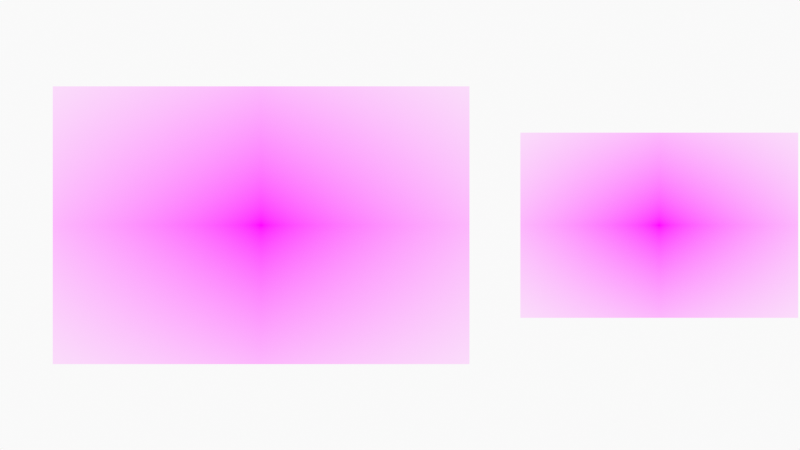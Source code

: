 # Source: PaperFaceOverReference.blend  (saved by Blender 3.1.7; exported with 4.5.12 LTS)
import bpy
from mathutils import Matrix  # noqa: F401  (used for matrix-valued properties, if any)

bpy.ops.wm.read_factory_settings(use_empty=True)
scene = bpy.context.scene
scene.name = 'Scene'

# ---- collections
col_collection = bpy.data.collections.new('Collection'); scene.collection.children.link(col_collection)
col_camera = bpy.data.collections.new('Camera'); scene.collection.children.link(col_camera)

# ---- images (referenced by path relative to the original .blend; pixels are not part of the script)
import os
ASSET_DIR = os.environ.get("B2B_ASSET_DIR", "")  # directory of the original .blend (textures are referenced by path, not embedded)
HERE = os.path.dirname(os.path.abspath(__file__))  # packed textures are extracted next to this script under _unpacked/

def load_image(name, relpath, width, height, colorspace="sRGB"):
    """Load a texture the original file referenced (path relative to the .blend, or extracted next to this script)."""
    p = next((c for c in (os.path.join(HERE, relpath), os.path.join(ASSET_DIR, relpath)) if relpath and os.path.exists(c)), "")
    if p:
        img = bpy.data.images.load(p, check_existing=True)
        img.name = name
    else:  # same state as the original file: an image datablock whose file is absent (Cycles renders it pink)
        img = bpy.data.images.new(name, width, height)
        img.source = "FILE"
        img.filepath = "//" + (relpath or name)
    img.colorspace_settings.name = colorspace
    return img
img_e26f5c6d_4102_4a2f_964a_1d714aa958ec_adult_close_up_face_126726 = load_image('e26f5c6d-4102-4a2f-964a-1d714aa958ec-adult-close-up-face-126726', 'e26f5c6d-4102-4a2f-964a-1d714aa958ec-adult-close-up-face-1267269_20181204101925-a50ab6f9-fb6d-4a9e-8f53-b5a262606a03.jpg', 1024, 1024, 'sRGB')

# ---- materials (node trees are filled in below, after node groups)
mat_solid_stroke = bpy.data.materials.new('Solid Stroke')
mat_solid_stroke.use_transparent_shadow = False
mat_squares_stroke = bpy.data.materials.new('Squares Stroke')
mat_squares_stroke.use_transparent_shadow = False
mat_solid_fill = bpy.data.materials.new('Solid Fill')
mat_solid_fill.use_transparent_shadow = False
mat_dots_stroke = bpy.data.materials.new('Dots Stroke')
mat_dots_stroke.use_transparent_shadow = False
mat_e26f5c6d_4102_4a2f_964a_1d714aa958ec_adult_close_up_face_126726 = bpy.data.materials.new('e26f5c6d-4102-4a2f-964a-1d714aa958ec-adult-close-up-face-126726')
mat_e26f5c6d_4102_4a2f_964a_1d714aa958ec_adult_close_up_face_126726.surface_render_method = 'BLENDED'
mat_e26f5c6d_4102_4a2f_964a_1d714aa958ec_adult_close_up_face_126726.blend_method = 'BLEND'
mat_e26f5c6d_4102_4a2f_964a_1d714aa958ec_adult_close_up_face_126726.use_transparent_shadow = False

# ---- node groups
ng_iap_shadeless = bpy.data.node_groups.new('IAP_SHADELESS', 'ShaderNodeTree')
_s = ng_iap_shadeless.interface.new_socket(name='Shader', in_out='OUTPUT', socket_type='NodeSocketShader')
_s = ng_iap_shadeless.interface.new_socket(name='Color', in_out='INPUT', socket_type='NodeSocketColor')
_N = ng_iap_shadeless.nodes; _L = ng_iap_shadeless.links
n0 = _N.new('NodeGroupOutput'); n0.name = 'Group Output'; n0.location = (0, 0)
n1 = _N.new('NodeGroupInput'); n1.name = 'Group Input'; n1.location = (-600, -240)
n2 = _N.new('ShaderNodeBsdfDiffuse'); n2.name = 'Diffuse BSDF'; n2.location = (-400, -60)
n3 = _N.new('ShaderNodeEmission'); n3.name = 'Emission'; n3.location = (-400, -240)
n4 = _N.new('ShaderNodeLightPath'); n4.name = 'Light Path'; n4.location = (-1200, 30)
n5 = _N.new('ShaderNodeMath'); n5.name = 'Math'; n5.location = (-800, 30)
n5.label = 'Bounce Count'
n5.operation = 'SUBTRACT'
n6 = _N.new('ShaderNodeMath'); n6.name = 'Math.001'; n6.location = (-600, 30)
n6.label = 'Camera or Refracted'
n6.operation = 'SUBTRACT'
n6.inputs[0].default_value = 1.0
n7 = _N.new('ShaderNodeMath'); n7.name = 'Math.002'; n7.location = (-1000, 390)
n7.label = 'Limit Reflections'
n7.operation = 'SUBTRACT'
n7.inputs[0].default_value = 2.0
n8 = _N.new('ShaderNodeMath'); n8.name = 'Math.003'; n8.location = (-800, 300)
n8.label = 'Camera Ray to Glossy'
n8.operation = 'MULTIPLY'
n9 = _N.new('ShaderNodeMath'); n9.name = 'Math.004'; n9.location = (-600, 210)
n9.label = 'Shadow or Reflection?'
n9.operation = 'MAXIMUM'
n10 = _N.new('ShaderNodeMath'); n10.name = 'Math.005'; n10.location = (-400, 120)
n10.label = 'Shadow, Reflect or Refract?'
n10.operation = 'MAXIMUM'
n11 = _N.new('ShaderNodeMixShader'); n11.name = 'Mix Shader'; n11.location = (-200, 0)
_L.new(n1.outputs[0], n2.inputs[0])
_L.new(n1.outputs[0], n3.inputs[0])
_L.new(n4.outputs[9], n5.inputs[0])
_L.new(n4.outputs[13], n5.inputs[1])
_L.new(n5.outputs[0], n6.inputs[1])
_L.new(n4.outputs[9], n7.inputs[1])
_L.new(n7.outputs[0], n8.inputs[0])
_L.new(n4.outputs[3], n8.inputs[1])
_L.new(n8.outputs[0], n9.inputs[0])
_L.new(n4.outputs[1], n9.inputs[1])
_L.new(n9.outputs[0], n10.inputs[0])
_L.new(n6.outputs[0], n10.inputs[1])
_L.new(n10.outputs[0], n11.inputs[0])
_L.new(n2.outputs[0], n11.inputs[1])
_L.new(n3.outputs[0], n11.inputs[2])
_L.new(n11.outputs[0], n0.inputs[0])
n0.is_active_output = True

# ---- material node trees
mat_dots_stroke.use_nodes = True; mat_dots_stroke.node_tree.nodes.clear()
_N = mat_dots_stroke.node_tree.nodes; _L = mat_dots_stroke.node_tree.links
n0 = _N.new('ShaderNodeOutputMaterial'); n0.name = 'Material Output'; n0.location = (300, 300)
n1 = _N.new('ShaderNodeBsdfPrincipled'); n1.name = 'Principled BSDF'; n1.location = (10, 300)
n1.distribution = 'GGX'
n1.subsurface_method = 'RANDOM_WALK_SKIN'
n1.inputs[2].default_value = 0.4
n1.inputs[3].default_value = 1.45
n1.inputs[27].default_value = (0.0, 0.0, 0.0, 1.0)
n1.inputs[28].default_value = 1.0
_L.new(n1.outputs[0], n0.inputs[0])
n0.is_active_output = True
mat_e26f5c6d_4102_4a2f_964a_1d714aa958ec_adult_close_up_face_126726.use_nodes = True; mat_e26f5c6d_4102_4a2f_964a_1d714aa958ec_adult_close_up_face_126726.node_tree.nodes.clear()
_N = mat_e26f5c6d_4102_4a2f_964a_1d714aa958ec_adult_close_up_face_126726.node_tree.nodes; _L = mat_e26f5c6d_4102_4a2f_964a_1d714aa958ec_adult_close_up_face_126726.node_tree.links
n0 = _N.new('ShaderNodeOutputMaterial'); n0.name = 'Material Output'; n0.location = (300, 300)
n1 = _N.new('ShaderNodeTexImage'); n1.name = 'Image Texture'; n1.location = (-400, 60)
n1.image = img_e26f5c6d_4102_4a2f_964a_1d714aa958ec_adult_close_up_face_126726
n1.extension = 'CLIP'
n2 = _N.new('ShaderNodeGroup'); n2.name = 'Group'; n2.location = (-200, 60)
n2.node_tree = ng_iap_shadeless
n3 = _N.new('ShaderNodeBsdfTransparent'); n3.name = 'Transparent BSDF'; n3.location = (-200, 240)
n4 = _N.new('ShaderNodeMixShader'); n4.name = 'Mix Shader'; n4.location = (0, 300)
_L.new(n1.outputs[0], n2.inputs[0])
_L.new(n1.outputs[1], n4.inputs[0])
_L.new(n3.outputs[0], n4.inputs[1])
_L.new(n2.outputs[0], n4.inputs[2])
_L.new(n4.outputs[0], n0.inputs[0])
n0.is_active_output = True

# ---- world
world_world = bpy.data.worlds.new('World'); scene.world = world_world
world_world.use_nodes = True; world_world.node_tree.nodes.clear()
_N = world_world.node_tree.nodes; _L = world_world.node_tree.links
n0 = _N.new('ShaderNodeOutputWorld'); n0.name = 'World Output'; n0.location = (300, 300)
n1 = _N.new('ShaderNodeBackground'); n1.name = 'Background'; n1.location = (10, 300)
n1.inputs[0].default_value = (0.9513, 0.9513, 0.9513, 1.0)
_L.new(n1.outputs[0], n0.inputs[0])
n0.is_active_output = True
world_world.color = (0.9513, 0.9513, 0.9513)
world_world.use_sun_shadow = False
world_world.sun_shadow_jitter_overblur = 0.0

# ---- cameras
cam_camera = bpy.data.cameras.new('Camera')
cam_camera.display_size = 2.0

# ---- meshes
me_e26f5c6d_4102_4a2f_964a_1d714aa958ec_adult_close_up_face_126726 = bpy.data.meshes.new('e26f5c6d-4102-4a2f-964a-1d714aa958ec-adult-close-up-face-126726')
me_e26f5c6d_4102_4a2f_964a_1d714aa958ec_adult_close_up_face_126726.from_pydata([(-0.75, -0.5, 0.0), (0.75, -0.5, 0.0), (-0.75, 0.5, 0.0), (0.75, 0.5, 0.0)], [], [(0, 1, 3, 2)])
_uv = me_e26f5c6d_4102_4a2f_964a_1d714aa958ec_adult_close_up_face_126726.uv_layers.new(name='UVMap')
_uv.uv.foreach_set('vector', [0.0, 0.0, 1.0, 0.0, 1.0, 1.0, 0.0, 1.0])
me_e26f5c6d_4102_4a2f_964a_1d714aa958ec_adult_close_up_face_126726.materials.append(mat_e26f5c6d_4102_4a2f_964a_1d714aa958ec_adult_close_up_face_126726)
me_e26f5c6d_4102_4a2f_964a_1d714aa958ec_adult_close_up_face_126726.use_remesh_fix_poles = True
me_e26f5c6d_4102_4a2f_964a_1d714aa958ec_adult_close_up_face_126726.use_remesh_preserve_attributes = False
me_e26f5c6d_4102_4a2f_964a_1d714aa958ec_adult_close_up_face_126726.update()
me_e26f5c6d_4102_4a2f_964a_1d714aa958ec_adult_close_up_face_12 = bpy.data.meshes.new('e26f5c6d-4102-4a2f-964a-1d714aa958ec-adult-close-up-face-12')
me_e26f5c6d_4102_4a2f_964a_1d714aa958ec_adult_close_up_face_12.from_pydata([(-0.75, -0.5, 0.0), (0.75, -0.5, 0.0), (-0.75, 0.5, 0.0), (0.75, 0.5, 0.0)], [], [(0, 1, 3, 2)])
_uv = me_e26f5c6d_4102_4a2f_964a_1d714aa958ec_adult_close_up_face_12.uv_layers.new(name='UVMap')
_uv.uv.foreach_set('vector', [0.0, 0.0, 1.0, 0.0, 1.0, 1.0, 0.0, 1.0])
me_e26f5c6d_4102_4a2f_964a_1d714aa958ec_adult_close_up_face_12.materials.append(mat_e26f5c6d_4102_4a2f_964a_1d714aa958ec_adult_close_up_face_126726)
me_e26f5c6d_4102_4a2f_964a_1d714aa958ec_adult_close_up_face_12.use_remesh_fix_poles = True
me_e26f5c6d_4102_4a2f_964a_1d714aa958ec_adult_close_up_face_12.use_remesh_preserve_attributes = False
me_e26f5c6d_4102_4a2f_964a_1d714aa958ec_adult_close_up_face_12.update()

# ---- objects
ob_stroke = bpy.data.objects.new('Stroke', None)
ob_e26f5c6d_4102_4a2f_964a_1d714aa958ec_adult_close_up_face_126726 = bpy.data.objects.new('e26f5c6d-4102-4a2f-964a-1d714aa958ec-adult-close-up-face-126726', me_e26f5c6d_4102_4a2f_964a_1d714aa958ec_adult_close_up_face_126726)
ob_e26f5c6d_4102_4a2f_964a_1d714aa958ec_adult_close_up_face_12 = bpy.data.objects.new('e26f5c6d-4102-4a2f-964a-1d714aa958ec-adult-close-up-face-12', me_e26f5c6d_4102_4a2f_964a_1d714aa958ec_adult_close_up_face_12)
ob_camera = bpy.data.objects.new('Camera', cam_camera)

# ---- transforms, parenting, visibility, modifiers, constraints
ob_stroke.location = (0.0, 0.0, 0.0)
ob_stroke.empty_display_size = 0.2
ob_stroke.empty_image_offset = (0.0, 0.0)
ob_stroke.empty_image_side = 'FRONT'
ob_stroke.use_grease_pencil_lights = True
ob_stroke.lineart.crease_threshold = 0.0
ob_e26f5c6d_4102_4a2f_964a_1d714aa958ec_adult_close_up_face_126726.location = (2.8, 0.0, 0.0)
ob_e26f5c6d_4102_4a2f_964a_1d714aa958ec_adult_close_up_face_126726.rotation_euler = (1.571, 0.0, 0.0)
ob_e26f5c6d_4102_4a2f_964a_1d714aa958ec_adult_close_up_face_126726.scale = (2.0, 2.0, 2.0)
ob_e26f5c6d_4102_4a2f_964a_1d714aa958ec_adult_close_up_face_12.location = (-1.5, 0.0, 0.0)
ob_e26f5c6d_4102_4a2f_964a_1d714aa958ec_adult_close_up_face_12.rotation_euler = (1.571, 0.0, 0.0)
ob_e26f5c6d_4102_4a2f_964a_1d714aa958ec_adult_close_up_face_12.scale = (3.0, 3.0, 3.0)
ob_camera.location = (0.0, -12.0, 0.0)
ob_camera.rotation_euler = (1.571, -0.0, -0.0)
ob_camera.empty_image_side = 'FRONT'
ob_camera.lineart.crease_threshold = 0.0

# ---- collection membership
col_collection.objects.link(ob_stroke)
col_collection.objects.link(ob_e26f5c6d_4102_4a2f_964a_1d714aa958ec_adult_close_up_face_126726)
col_collection.objects.link(ob_e26f5c6d_4102_4a2f_964a_1d714aa958ec_adult_close_up_face_12)
col_camera.objects.link(ob_camera)

# ---- scene / render settings (as saved in the file)
scene.camera = ob_camera
scene.frame_start = 1; scene.frame_end = 250; scene.frame_set(1)
scene.render.engine = 'BLENDER_EEVEE_NEXT'
scene.cycles.sampling_pattern = 'TABULATED_SOBOL'
scene.cycles.use_light_tree = False
scene.view_settings.view_transform = 'Standard'
bpy.context.view_layer.update()
